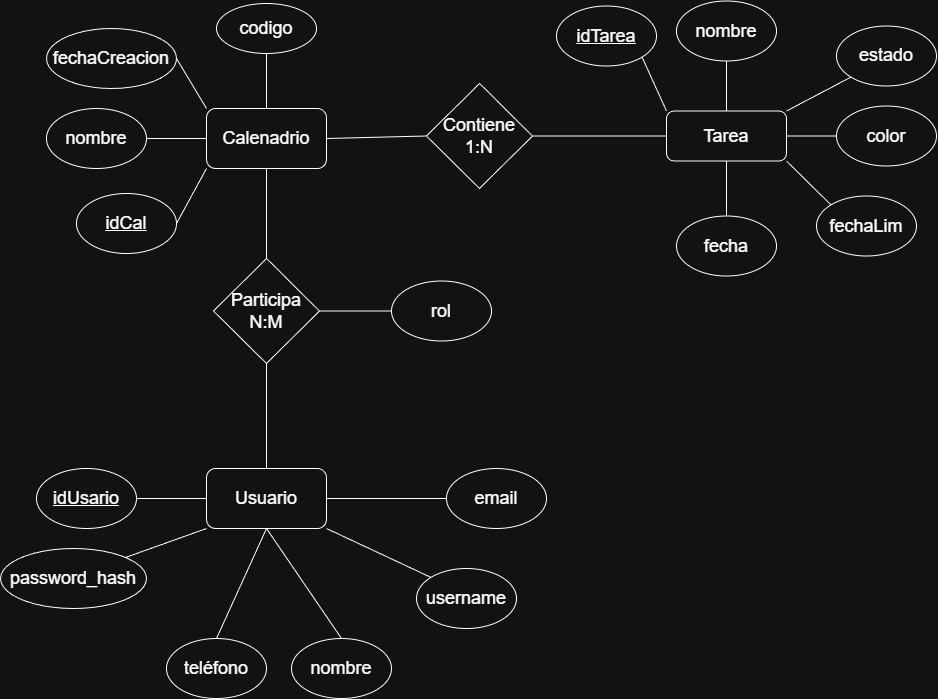

The diagram above was exported from draw.io. Its source (the exported page's mxGraphModel, read from the mxfile embedded in the PNG):
<mxGraphModel dx="1908" dy="954" grid="1" gridSize="10" guides="1" tooltips="1" connect="1" arrows="1" fold="1" page="1" pageScale="1" pageWidth="827" pageHeight="1169" math="0" shadow="0">
  <root>
    <mxCell id="0" />
    <mxCell id="1" parent="0" />
    <mxCell id="gx0uArk0TR0tUcrKNjTq-3" parent="1" style="rounded=1;whiteSpace=wrap;html=1;" value="&lt;font style=&quot;font-size: 18px;&quot;&gt;Tarea&lt;/font&gt;" vertex="1">
      <mxGeometry height="50" width="120" x="850" y="692.5" as="geometry" />
    </mxCell>
    <mxCell id="gx0uArk0TR0tUcrKNjTq-9" parent="1" style="rounded=1;whiteSpace=wrap;html=1;" value="&lt;font style=&quot;font-size: 18px;&quot;&gt;Calenadrio&lt;/font&gt;" vertex="1">
      <mxGeometry height="60" width="120" x="390" y="690" as="geometry" />
    </mxCell>
    <mxCell id="gx0uArk0TR0tUcrKNjTq-10" parent="1" style="rounded=1;whiteSpace=wrap;html=1;" value="&lt;font style=&quot;font-size: 18px;&quot;&gt;Usuario&lt;/font&gt;" vertex="1">
      <mxGeometry height="60" width="120" x="390" y="1050" as="geometry" />
    </mxCell>
    <mxCell id="gx0uArk0TR0tUcrKNjTq-11" parent="1" style="ellipse;whiteSpace=wrap;html=1;" value="&lt;font style=&quot;font-size: 18px;&quot;&gt;&lt;u&gt;idCal&lt;/u&gt;&lt;/font&gt;" vertex="1">
      <mxGeometry height="60" width="100" x="260" y="775" as="geometry" />
    </mxCell>
    <mxCell id="gx0uArk0TR0tUcrKNjTq-12" parent="1" style="ellipse;whiteSpace=wrap;html=1;" value="&lt;font style=&quot;font-size: 18px;&quot;&gt;nombre&lt;/font&gt;" vertex="1">
      <mxGeometry height="60" width="100" x="230" y="690" as="geometry" />
    </mxCell>
    <mxCell id="gx0uArk0TR0tUcrKNjTq-13" parent="1" style="ellipse;whiteSpace=wrap;html=1;" value="&lt;font style=&quot;font-size: 18px;&quot;&gt;fechaCreacion&lt;/font&gt;" vertex="1">
      <mxGeometry height="60" width="130" x="230" y="610" as="geometry" />
    </mxCell>
    <mxCell id="gx0uArk0TR0tUcrKNjTq-14" parent="1" style="ellipse;whiteSpace=wrap;html=1;" value="&lt;font style=&quot;font-size: 18px;&quot;&gt;codigo&lt;/font&gt;" vertex="1">
      <mxGeometry height="50" width="100" x="400" y="585" as="geometry" />
    </mxCell>
    <mxCell id="gx0uArk0TR0tUcrKNjTq-17" parent="1" style="ellipse;whiteSpace=wrap;html=1;" value="&lt;font style=&quot;font-size: 18px;&quot;&gt;&lt;u&gt;idTarea&lt;/u&gt;&lt;/font&gt;" vertex="1">
      <mxGeometry height="60" width="100" x="740" y="587.5" as="geometry" />
    </mxCell>
    <mxCell id="gx0uArk0TR0tUcrKNjTq-18" parent="1" style="ellipse;whiteSpace=wrap;html=1;" value="&lt;font style=&quot;font-size: 18px;&quot;&gt;nombre&lt;/font&gt;" vertex="1">
      <mxGeometry height="60" width="100" x="860" y="582.5" as="geometry" />
    </mxCell>
    <mxCell id="gx0uArk0TR0tUcrKNjTq-19" parent="1" style="ellipse;whiteSpace=wrap;html=1;" value="&lt;font style=&quot;font-size: 18px;&quot;&gt;fecha&lt;/font&gt;" vertex="1">
      <mxGeometry height="60" width="100" x="860" y="797.5" as="geometry" />
    </mxCell>
    <mxCell id="gx0uArk0TR0tUcrKNjTq-20" parent="1" style="ellipse;whiteSpace=wrap;html=1;" value="&lt;font style=&quot;font-size: 18px;&quot;&gt;fechaLim&lt;/font&gt;" vertex="1">
      <mxGeometry height="60" width="100" x="1000" y="777.5" as="geometry" />
    </mxCell>
    <mxCell id="gx0uArk0TR0tUcrKNjTq-21" parent="1" style="ellipse;whiteSpace=wrap;html=1;" value="&lt;font style=&quot;font-size: 18px;&quot;&gt;estado&lt;/font&gt;" vertex="1">
      <mxGeometry height="60" width="100" x="1020" y="607.5" as="geometry" />
    </mxCell>
    <mxCell id="gx0uArk0TR0tUcrKNjTq-25" parent="1" style="ellipse;whiteSpace=wrap;html=1;" value="&lt;font style=&quot;font-size: 18px;&quot;&gt;color&lt;/font&gt;" vertex="1">
      <mxGeometry height="60" width="100" x="1020" y="687.5" as="geometry" />
    </mxCell>
    <mxCell id="gx0uArk0TR0tUcrKNjTq-26" parent="1" style="ellipse;whiteSpace=wrap;html=1;" value="&lt;font style=&quot;font-size: 18px;&quot;&gt;&lt;u&gt;idUsario&lt;/u&gt;&lt;/font&gt;" vertex="1">
      <mxGeometry height="60" width="100" x="220" y="1050" as="geometry" />
    </mxCell>
    <mxCell id="gx0uArk0TR0tUcrKNjTq-27" parent="1" style="ellipse;whiteSpace=wrap;html=1;" value="&lt;font style=&quot;font-size: 18px;&quot;&gt;nombre&lt;/font&gt;" vertex="1">
      <mxGeometry height="60" width="100" x="475" y="1220" as="geometry" />
    </mxCell>
    <mxCell id="gx0uArk0TR0tUcrKNjTq-28" parent="1" style="ellipse;whiteSpace=wrap;html=1;" value="&lt;span style=&quot;font-size: 18px;&quot;&gt;username&lt;/span&gt;" vertex="1">
      <mxGeometry height="60" width="100" x="600" y="1150" as="geometry" />
    </mxCell>
    <mxCell id="gx0uArk0TR0tUcrKNjTq-29" parent="1" style="ellipse;whiteSpace=wrap;html=1;" value="&lt;font style=&quot;font-size: 18px;&quot;&gt;email&lt;/font&gt;" vertex="1">
      <mxGeometry height="60" width="100" x="630" y="1050" as="geometry" />
    </mxCell>
    <mxCell id="gx0uArk0TR0tUcrKNjTq-30" parent="1" style="ellipse;whiteSpace=wrap;html=1;" value="&lt;font style=&quot;font-size: 18px;&quot;&gt;password_hash&lt;/font&gt;" vertex="1">
      <mxGeometry height="60" width="146" x="184" y="1130" as="geometry" />
    </mxCell>
    <mxCell id="gx0uArk0TR0tUcrKNjTq-31" parent="1" style="ellipse;whiteSpace=wrap;html=1;" value="&lt;font style=&quot;font-size: 18px;&quot;&gt;teléfono&lt;/font&gt;" vertex="1">
      <mxGeometry height="60" width="100" x="350" y="1220" as="geometry" />
    </mxCell>
    <mxCell id="gx0uArk0TR0tUcrKNjTq-33" parent="1" style="rhombus;whiteSpace=wrap;html=1;" value="&lt;font style=&quot;font-size: 18px;&quot;&gt;Participa&lt;/font&gt;&lt;div&gt;&lt;font style=&quot;font-size: 18px;&quot;&gt;N:M&lt;/font&gt;&lt;/div&gt;" vertex="1">
      <mxGeometry height="105" width="106" x="397" y="840" as="geometry" />
    </mxCell>
    <mxCell id="gx0uArk0TR0tUcrKNjTq-34" parent="1" style="ellipse;whiteSpace=wrap;html=1;" value="&lt;font style=&quot;font-size: 18px;&quot;&gt;rol&lt;/font&gt;" vertex="1">
      <mxGeometry height="60" width="100" x="575" y="862.5" as="geometry" />
    </mxCell>
    <mxCell id="gx0uArk0TR0tUcrKNjTq-36" edge="1" parent="1" source="gx0uArk0TR0tUcrKNjTq-10" style="endArrow=none;html=1;rounded=0;entryX=0.5;entryY=1;entryDx=0;entryDy=0;exitX=0.5;exitY=0;exitDx=0;exitDy=0;" target="gx0uArk0TR0tUcrKNjTq-33" value="">
      <mxGeometry height="50" relative="1" width="50" as="geometry">
        <mxPoint x="960" y="820" as="sourcePoint" />
        <mxPoint x="1010" y="770" as="targetPoint" />
      </mxGeometry>
    </mxCell>
    <mxCell id="gx0uArk0TR0tUcrKNjTq-38" edge="1" parent="1" source="gx0uArk0TR0tUcrKNjTq-33" style="endArrow=none;html=1;rounded=0;entryX=0.5;entryY=1;entryDx=0;entryDy=0;exitX=0.5;exitY=0;exitDx=0;exitDy=0;" target="gx0uArk0TR0tUcrKNjTq-9" value="">
      <mxGeometry height="50" relative="1" width="50" as="geometry">
        <mxPoint x="960" y="1000" as="sourcePoint" />
        <mxPoint x="1010" y="950" as="targetPoint" />
      </mxGeometry>
    </mxCell>
    <mxCell id="gx0uArk0TR0tUcrKNjTq-40" edge="1" parent="1" source="gx0uArk0TR0tUcrKNjTq-9" style="endArrow=none;html=1;rounded=0;entryX=1;entryY=0.5;entryDx=0;entryDy=0;exitX=0;exitY=1;exitDx=0;exitDy=0;" target="gx0uArk0TR0tUcrKNjTq-11" value="">
      <mxGeometry height="50" relative="1" width="50" as="geometry">
        <mxPoint x="960" y="1000" as="sourcePoint" />
        <mxPoint x="1010" y="950" as="targetPoint" />
      </mxGeometry>
    </mxCell>
    <mxCell id="gx0uArk0TR0tUcrKNjTq-41" edge="1" parent="1" source="gx0uArk0TR0tUcrKNjTq-9" style="endArrow=none;html=1;rounded=0;entryX=1;entryY=0.5;entryDx=0;entryDy=0;exitX=0;exitY=0.5;exitDx=0;exitDy=0;" target="gx0uArk0TR0tUcrKNjTq-12" value="">
      <mxGeometry height="50" relative="1" width="50" as="geometry">
        <mxPoint x="444" y="680" as="sourcePoint" />
        <mxPoint x="384" y="680" as="targetPoint" />
      </mxGeometry>
    </mxCell>
    <mxCell id="gx0uArk0TR0tUcrKNjTq-42" edge="1" parent="1" source="gx0uArk0TR0tUcrKNjTq-13" style="endArrow=none;html=1;rounded=0;entryX=0;entryY=0;entryDx=0;entryDy=0;exitX=1;exitY=0.5;exitDx=0;exitDy=0;" target="gx0uArk0TR0tUcrKNjTq-9" value="">
      <mxGeometry height="50" relative="1" width="50" as="geometry">
        <mxPoint x="570" y="700" as="sourcePoint" />
        <mxPoint x="510" y="700" as="targetPoint" />
      </mxGeometry>
    </mxCell>
    <mxCell id="gx0uArk0TR0tUcrKNjTq-43" edge="1" parent="1" source="gx0uArk0TR0tUcrKNjTq-14" style="endArrow=none;html=1;rounded=0;entryX=0.5;entryY=0;entryDx=0;entryDy=0;exitX=0.5;exitY=1;exitDx=0;exitDy=0;" target="gx0uArk0TR0tUcrKNjTq-9" value="">
      <mxGeometry height="50" relative="1" width="50" as="geometry">
        <mxPoint x="690" y="780" as="sourcePoint" />
        <mxPoint x="630" y="780" as="targetPoint" />
      </mxGeometry>
    </mxCell>
    <mxCell id="gx0uArk0TR0tUcrKNjTq-44" edge="1" parent="1" source="gx0uArk0TR0tUcrKNjTq-34" style="endArrow=none;html=1;rounded=0;entryX=1;entryY=0.5;entryDx=0;entryDy=0;exitX=0;exitY=0.5;exitDx=0;exitDy=0;" target="gx0uArk0TR0tUcrKNjTq-33" value="">
      <mxGeometry height="50" relative="1" width="50" as="geometry">
        <mxPoint x="570" y="862.5" as="sourcePoint" />
        <mxPoint x="510" y="862.5" as="targetPoint" />
      </mxGeometry>
    </mxCell>
    <mxCell id="gx0uArk0TR0tUcrKNjTq-45" edge="1" parent="1" source="gx0uArk0TR0tUcrKNjTq-26" style="endArrow=none;html=1;rounded=0;entryX=0;entryY=0.5;entryDx=0;entryDy=0;exitX=1;exitY=0.5;exitDx=0;exitDy=0;" target="gx0uArk0TR0tUcrKNjTq-10" value="">
      <mxGeometry height="50" relative="1" width="50" as="geometry">
        <mxPoint x="630" y="1380" as="sourcePoint" />
        <mxPoint x="570" y="1380" as="targetPoint" />
      </mxGeometry>
    </mxCell>
    <mxCell id="gx0uArk0TR0tUcrKNjTq-46" edge="1" parent="1" source="gx0uArk0TR0tUcrKNjTq-10" style="endArrow=none;html=1;rounded=0;entryX=1;entryY=0;entryDx=0;entryDy=0;exitX=0;exitY=1;exitDx=0;exitDy=0;" target="gx0uArk0TR0tUcrKNjTq-30" value="">
      <mxGeometry height="50" relative="1" width="50" as="geometry">
        <mxPoint x="730" y="1370" as="sourcePoint" />
        <mxPoint x="670" y="1370" as="targetPoint" />
      </mxGeometry>
    </mxCell>
    <mxCell id="gx0uArk0TR0tUcrKNjTq-47" edge="1" parent="1" source="gx0uArk0TR0tUcrKNjTq-10" style="endArrow=none;html=1;rounded=0;entryX=0.5;entryY=0;entryDx=0;entryDy=0;exitX=0.5;exitY=1;exitDx=0;exitDy=0;" target="gx0uArk0TR0tUcrKNjTq-31" value="">
      <mxGeometry height="50" relative="1" width="50" as="geometry">
        <mxPoint x="560" y="1300" as="sourcePoint" />
        <mxPoint x="500" y="1300" as="targetPoint" />
      </mxGeometry>
    </mxCell>
    <mxCell id="gx0uArk0TR0tUcrKNjTq-48" edge="1" parent="1" source="gx0uArk0TR0tUcrKNjTq-10" style="endArrow=none;html=1;rounded=0;entryX=0.5;entryY=0;entryDx=0;entryDy=0;exitX=0.5;exitY=1;exitDx=0;exitDy=0;" target="gx0uArk0TR0tUcrKNjTq-27" value="">
      <mxGeometry height="50" relative="1" width="50" as="geometry">
        <mxPoint x="540" y="1390" as="sourcePoint" />
        <mxPoint x="480" y="1390" as="targetPoint" />
      </mxGeometry>
    </mxCell>
    <mxCell id="gx0uArk0TR0tUcrKNjTq-49" edge="1" parent="1" source="gx0uArk0TR0tUcrKNjTq-10" style="endArrow=none;html=1;rounded=0;entryX=0;entryY=0;entryDx=0;entryDy=0;exitX=1;exitY=1;exitDx=0;exitDy=0;" target="gx0uArk0TR0tUcrKNjTq-28" value="">
      <mxGeometry height="50" relative="1" width="50" as="geometry">
        <mxPoint x="680" y="1340" as="sourcePoint" />
        <mxPoint x="620" y="1340" as="targetPoint" />
      </mxGeometry>
    </mxCell>
    <mxCell id="gx0uArk0TR0tUcrKNjTq-50" edge="1" parent="1" source="gx0uArk0TR0tUcrKNjTq-10" style="endArrow=none;html=1;rounded=0;entryX=0;entryY=0.5;entryDx=0;entryDy=0;exitX=1;exitY=0.5;exitDx=0;exitDy=0;" target="gx0uArk0TR0tUcrKNjTq-29" value="">
      <mxGeometry height="50" relative="1" width="50" as="geometry">
        <mxPoint x="740" y="1250" as="sourcePoint" />
        <mxPoint x="680" y="1250" as="targetPoint" />
      </mxGeometry>
    </mxCell>
    <mxCell id="gx0uArk0TR0tUcrKNjTq-51" edge="1" parent="1" source="gx0uArk0TR0tUcrKNjTq-59" style="endArrow=none;html=1;rounded=0;entryX=1;entryY=0.5;entryDx=0;entryDy=0;exitX=0;exitY=0.5;exitDx=0;exitDy=0;" target="gx0uArk0TR0tUcrKNjTq-9" value="">
      <mxGeometry height="50" relative="1" width="50" as="geometry">
        <mxPoint x="680" y="1140" as="sourcePoint" />
        <mxPoint x="680" y="870" as="targetPoint" />
      </mxGeometry>
    </mxCell>
    <mxCell id="gx0uArk0TR0tUcrKNjTq-52" edge="1" parent="1" source="gx0uArk0TR0tUcrKNjTq-3" style="endArrow=none;html=1;rounded=0;entryX=1;entryY=1;entryDx=0;entryDy=0;exitX=0;exitY=0;exitDx=0;exitDy=0;" target="gx0uArk0TR0tUcrKNjTq-17" value="">
      <mxGeometry height="50" relative="1" width="50" as="geometry">
        <mxPoint x="840" y="697.5" as="sourcePoint" />
        <mxPoint x="840" y="752.5" as="targetPoint" />
      </mxGeometry>
    </mxCell>
    <mxCell id="gx0uArk0TR0tUcrKNjTq-53" edge="1" parent="1" source="gx0uArk0TR0tUcrKNjTq-18" style="endArrow=none;html=1;rounded=0;entryX=0.5;entryY=0;entryDx=0;entryDy=0;exitX=0.5;exitY=1;exitDx=0;exitDy=0;" target="gx0uArk0TR0tUcrKNjTq-3" value="">
      <mxGeometry height="50" relative="1" width="50" as="geometry">
        <mxPoint x="940" y="727.5" as="sourcePoint" />
        <mxPoint x="940" y="782.5" as="targetPoint" />
      </mxGeometry>
    </mxCell>
    <mxCell id="gx0uArk0TR0tUcrKNjTq-54" edge="1" parent="1" source="gx0uArk0TR0tUcrKNjTq-3" style="endArrow=none;html=1;rounded=0;exitX=0.5;exitY=1;exitDx=0;exitDy=0;entryX=0.5;entryY=0;entryDx=0;entryDy=0;" target="gx0uArk0TR0tUcrKNjTq-19" value="">
      <mxGeometry height="50" relative="1" width="50" as="geometry">
        <mxPoint x="960" y="837.5" as="sourcePoint" />
        <mxPoint x="960" y="887.5" as="targetPoint" />
      </mxGeometry>
    </mxCell>
    <mxCell id="gx0uArk0TR0tUcrKNjTq-55" edge="1" parent="1" source="gx0uArk0TR0tUcrKNjTq-3" style="endArrow=none;html=1;rounded=0;entryX=0;entryY=0;entryDx=0;entryDy=0;exitX=1;exitY=1;exitDx=0;exitDy=0;" target="gx0uArk0TR0tUcrKNjTq-20" value="">
      <mxGeometry height="50" relative="1" width="50" as="geometry">
        <mxPoint x="950" y="827.5" as="sourcePoint" />
        <mxPoint x="950" y="882.5" as="targetPoint" />
      </mxGeometry>
    </mxCell>
    <mxCell id="gx0uArk0TR0tUcrKNjTq-56" edge="1" parent="1" source="gx0uArk0TR0tUcrKNjTq-3" style="endArrow=none;html=1;rounded=0;entryX=0;entryY=0.5;entryDx=0;entryDy=0;exitX=1;exitY=0.5;exitDx=0;exitDy=0;" target="gx0uArk0TR0tUcrKNjTq-25" value="">
      <mxGeometry height="50" relative="1" width="50" as="geometry">
        <mxPoint x="1040" y="777.5" as="sourcePoint" />
        <mxPoint x="1040" y="832.5" as="targetPoint" />
      </mxGeometry>
    </mxCell>
    <mxCell id="gx0uArk0TR0tUcrKNjTq-57" edge="1" parent="1" source="gx0uArk0TR0tUcrKNjTq-3" style="endArrow=none;html=1;rounded=0;entryX=0;entryY=1;entryDx=0;entryDy=0;exitX=1;exitY=0;exitDx=0;exitDy=0;" target="gx0uArk0TR0tUcrKNjTq-21" value="">
      <mxGeometry height="50" relative="1" width="50" as="geometry">
        <mxPoint x="1110" y="797.5" as="sourcePoint" />
        <mxPoint x="1110" y="852.5" as="targetPoint" />
      </mxGeometry>
    </mxCell>
    <mxCell id="gx0uArk0TR0tUcrKNjTq-60" edge="1" parent="1" source="gx0uArk0TR0tUcrKNjTq-3" style="endArrow=none;html=1;rounded=0;entryX=1;entryY=0.5;entryDx=0;entryDy=0;exitX=0;exitY=0.5;exitDx=0;exitDy=0;" target="gx0uArk0TR0tUcrKNjTq-59" value="">
      <mxGeometry height="50" relative="1" width="50" as="geometry">
        <mxPoint x="850" y="718" as="sourcePoint" />
        <mxPoint x="510" y="720" as="targetPoint" />
      </mxGeometry>
    </mxCell>
    <mxCell id="gx0uArk0TR0tUcrKNjTq-59" parent="1" style="rhombus;whiteSpace=wrap;html=1;" value="&lt;span style=&quot;font-size: 18px;&quot;&gt;Contiene&lt;/span&gt;&lt;br&gt;&lt;div&gt;&lt;font style=&quot;font-size: 18px;&quot;&gt;1:N&lt;/font&gt;&lt;/div&gt;" vertex="1">
      <mxGeometry height="105" width="106" x="610" y="665" as="geometry" />
    </mxCell>
  </root>
</mxGraphModel>